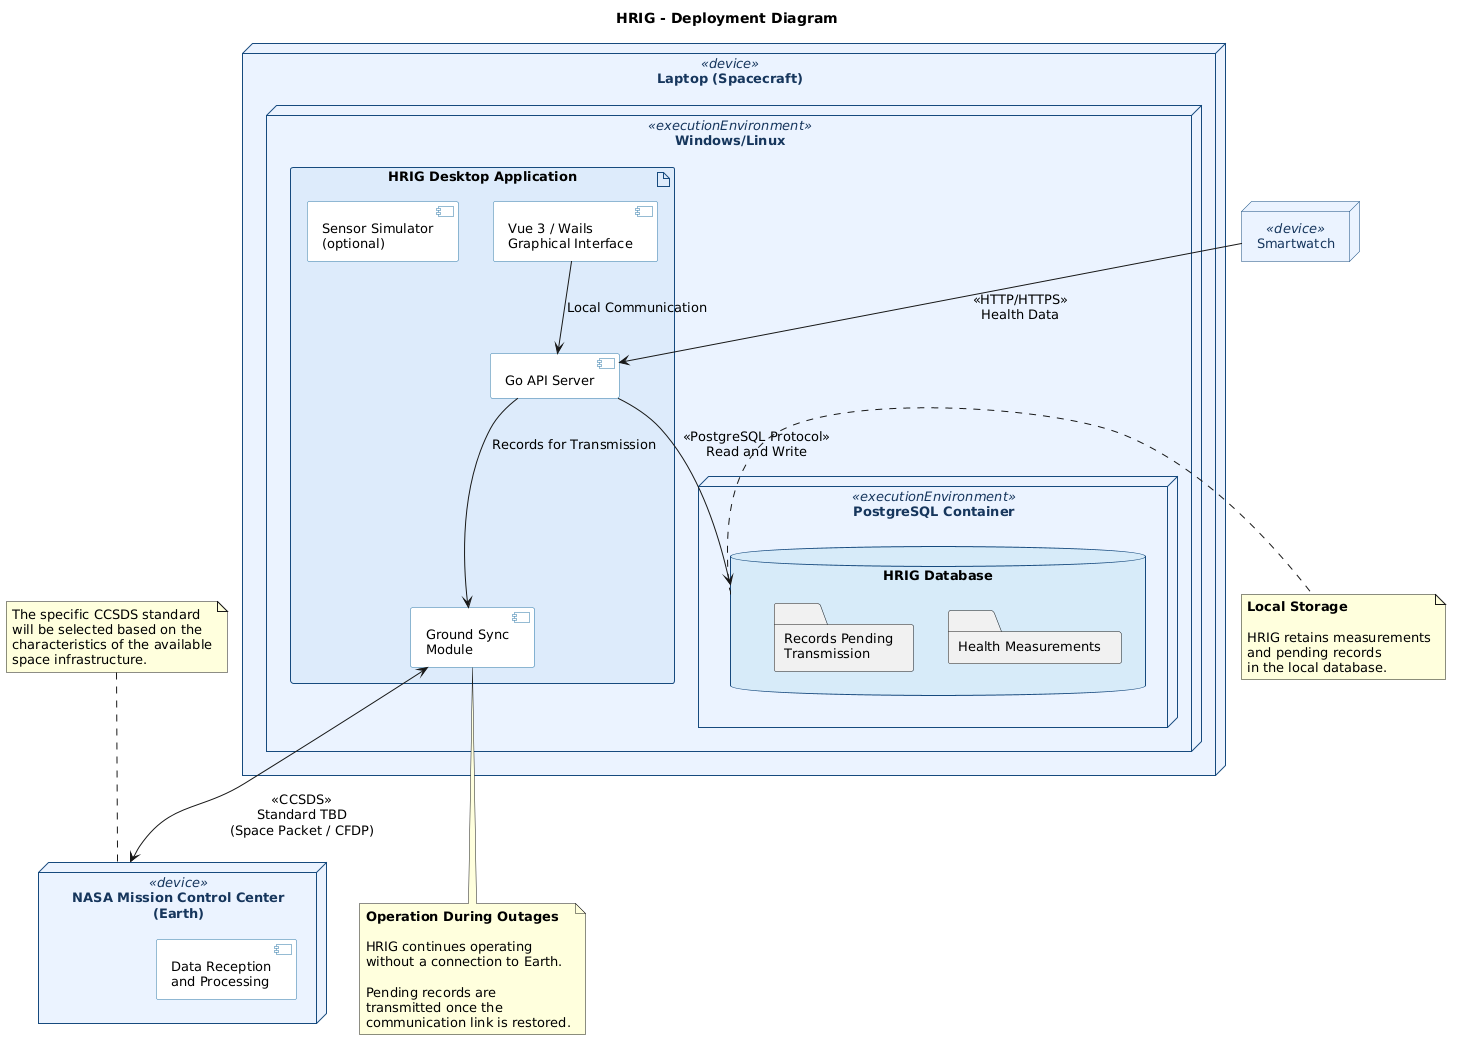

The diagram above was rendered by PlantUML. Its source (embedded in the PNG):
@startuml
title HRIG - Deployment Diagram

skinparam backgroundColor white
skinparam shadowing false
skinparam defaultFontName Arial
skinparam defaultFontSize 13
skinparam node {
    BackgroundColor #EAF3FF
    BorderColor #174A7E
    FontColor #17365D
}
skinparam artifact {
    BackgroundColor #DCEBFA
    BorderColor #174A7E
}
skinparam component {
    BackgroundColor #FFFFFF
    BorderColor #2874A6
}
skinparam database {
    BackgroundColor #D6EAF8
    BorderColor #174A7E
}

' ==========================================
' GROUND INFRASTRUCTURE
' ==========================================

node "NASA Mission Control Center\n(Earth)" <<device>> as NASA {
    component "Data Reception\nand Processing" as Ground
}

' ==========================================
' MAIN DEVICE
' ==========================================

node "Laptop (Spacecraft)" <<device>> as Laptop {

    node "Windows/Linux" <<executionEnvironment>> as Windows {

        artifact "HRIG Desktop Application" as HRIG {

            component "Vue 3 / Wails\nGraphical Interface" as UI

            component "Go API Server" as API

            component "Ground Sync\nModule" as Sync

            component "Sensor Simulator\n(optional)" as Simulator
        }

        node "PostgreSQL Container" <<executionEnvironment>> as PGContainer {
            database "HRIG Database" as DB {
                folder "Health Measurements"
                folder "Records Pending\nTransmission"
            }
        }
    }
}

' ==========================================
' MONITORING DEVICE
' ==========================================

node "Smartwatch" <<device>> as Watch

' ==========================================
' COMMUNICATIONS
' ==========================================

Watch --> API : <<HTTP/HTTPS>>\nHealth Data

UI --> API : Local Communication

API --> DB : <<PostgreSQL Protocol>>\nRead and Write

API --> Sync : Records for Transmission

Sync <--> NASA : <<CCSDS>>\nStandard TBD\n(Space Packet / CFDP)

' ==========================================
' OPERATIONAL CONSIDERATIONS
' ==========================================

note right of DB
  **Local Storage**

  HRIG retains measurements
  and pending records
  in the local database.
end note

note bottom of Sync
  **Operation During Outages**

  HRIG continues operating
  without a connection to Earth.

  Pending records are
  transmitted once the
  communication link is restored.
end note

note top of NASA
  The specific CCSDS standard
  will be selected based on the
  characteristics of the available
  space infrastructure.
end note
@enduml